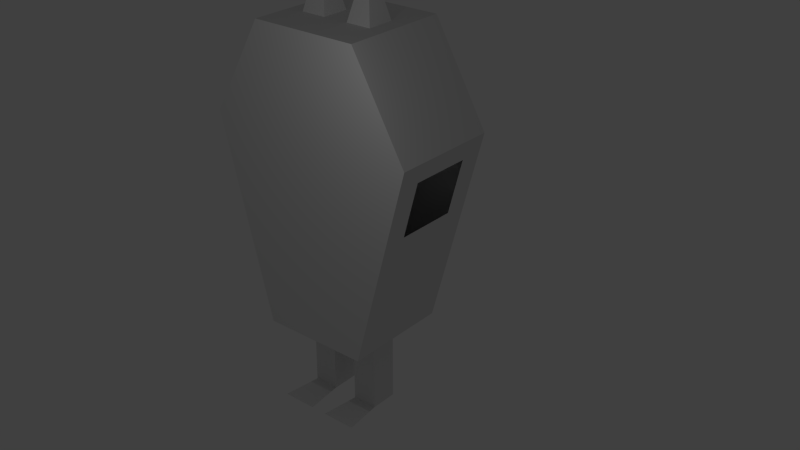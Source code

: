 # Source: untitled.blend  (saved by Blender 2.71.0; exported with 4.5.12 LTS)
import bpy
from mathutils import Matrix  # noqa: F401  (used for matrix-valued properties, if any)

bpy.ops.wm.read_factory_settings(use_empty=True)
scene = bpy.context.scene
scene.name = 'Scene'

# ---- collections
col_collection_1 = bpy.data.collections.new('Collection 1'); scene.collection.children.link(col_collection_1)
col_collection_1.hide_render = True
col_collection_1.hide_viewport = True
col_collection_2 = bpy.data.collections.new('Collection 2'); scene.collection.children.link(col_collection_2)
col_collection_2.hide_render = True
col_collection_2.hide_viewport = True
col_collection_3 = bpy.data.collections.new('Collection 3'); scene.collection.children.link(col_collection_3)

# ---- materials (node trees are filled in below, after node groups)
mat_material = bpy.data.materials.new('Material')
mat_material.alpha_threshold = 0.0
mat_material.use_transparent_shadow = False
mat_material.diffuse_color = (0.8, 0.763, 0.3201, 1.0)
mat_material.roughness = 0.5
mat_material.specular_intensity = 0.0
mat_material.line_color = (0.0, 0.0, 0.0, 0.6696)
mat_test = bpy.data.materials.new('test')
mat_test.alpha_threshold = 0.0
mat_test.use_transparent_shadow = False
mat_test.roughness = 0.5
mat_test.line_color = (0.0, 0.0, 0.0, 1.0)
mat_test_001 = bpy.data.materials.new('test.001')
mat_test_001.alpha_threshold = 0.0
mat_test_001.use_transparent_shadow = False
mat_test_001.roughness = 0.5
mat_test_001.line_color = (0.0, 0.0, 0.0, 1.0)

# ---- material node trees

# ---- world
world_world = bpy.data.worlds.new('World'); scene.world = world_world
world_world.color = (0.05088, 0.05088, 0.05088)
world_world.use_sun_shadow = False
world_world.sun_shadow_jitter_overblur = 0.0
world_world.cycles.sampling_method = 'MANUAL'
world_world.cycles.sample_map_resolution = 256

# ---- lights
light_lamp = bpy.data.lights.new('Lamp', 'POINT')
light_lamp.transmission_factor = 0.0
light_lamp.cutoff_distance = 30.0
light_lamp.energy = 100.0
light_lamp.shadow_buffer_clip_start = 1.001
light_lamp.shadow_soft_size = 0.1
light_lamp.shadow_maximum_resolution = 0.006
light_lamp.use_absolute_resolution = True
light_lamp.cycles.use_multiple_importance_sampling = False
light_lamp_001 = bpy.data.lights.new('Lamp.001', 'POINT')
light_lamp_001.transmission_factor = 0.0
light_lamp_001.cutoff_distance = 30.0
light_lamp_001.energy = 100.0
light_lamp_001.shadow_buffer_clip_start = 1.001
light_lamp_001.shadow_soft_size = 0.1
light_lamp_001.shadow_maximum_resolution = 0.006
light_lamp_001.use_absolute_resolution = True
light_lamp_001.cycles.use_multiple_importance_sampling = False

# ---- meshes
me_plane = bpy.data.meshes.new('Plane')
me_plane.from_pydata([(-1.0, -1.0, 0.0), (1.0, -1.0, 0.0), (-1.0, 1.0, 0.0), (1.0, 1.0, 0.0)], [], [(0, 1, 3, 2)])
me_plane.materials.append(mat_material)
me_plane.use_remesh_preserve_volume = False
me_plane.use_remesh_preserve_attributes = False
me_plane.use_mirror_vertex_groups = False
me_plane.update()
me_cube = bpy.data.meshes.new('Cube')
me_cube.from_pydata([(2.0, 2.0, -4.0), (2.0, -2.0, -4.0), (2.0, 2.0, 7.0), (2.0, -2.0, 7.0), (4.0, 2.0, 3.5), (4.0, -2.0, 3.5), (3.813, 2.0, 2.798), (3.267, 2.0, 0.75), (3.813, -2.0, 2.798), (3.267, -2.0, 0.75), (2.0, 1.133, 7.0), (2.0, -1.133, 7.0), (2.0, -1.133, -4.0), (2.0, 1.133, -4.0), (4.0, -1.133, 3.5), (4.0, 1.133, 3.5), (3.813, -1.133, 2.798), (3.813, 1.133, 2.798), (3.267, -1.133, 0.75), (3.267, 1.133, 0.75), (0.4691, 2.0, 7.0), (1.407, 2.0, 7.0), (1.407, 2.0, -4.0), (0.4691, 2.0, -4.0), (1.407, -2.0, 7.0), (0.4691, -2.0, 7.0), (0.4691, -2.0, -4.0), (1.407, -2.0, -4.0), (2.815, 2.0, 3.5), (0.9382, 2.0, 3.5), (0.9382, -2.0, 3.5), (2.815, -2.0, 3.5), (2.683, 2.0, 2.798), (0.8943, 2.0, 2.798), (2.299, 2.0, 0.75), (0.7662, 2.0, 0.75), (0.8943, -2.0, 2.798), (2.683, -2.0, 2.798), (0.7662, -2.0, 0.75), (2.299, -2.0, 0.75), (0.4691, -1.133, -4.0), (1.407, -1.133, -4.0), (0.4691, 1.133, -4.0), (1.407, 1.133, -4.0), (1.407, -1.133, 7.0), (0.4691, -1.133, 7.0), (1.407, 1.133, 7.0), (0.4691, 1.133, 7.0), (2.0, -0.5106, 7.0), (2.0, 0.5106, 7.0), (2.0, 0.5106, -4.0), (2.0, -0.5106, -4.0), (4.0, 0.5106, 3.5), (4.0, -0.5106, 3.5), (3.813, 0.5106, 2.798), (3.813, -0.5106, 2.798), (3.267, 0.5106, 0.75), (3.267, -0.5106, 0.75), (0.4691, 0.5106, -4.0), (0.4691, -0.5106, -4.0), (1.407, 0.5106, -4.0), (1.407, -0.5106, -4.0), (1.407, 0.5106, 7.0), (1.407, -0.5106, 7.0), (0.4691, 0.5106, 7.0), (0.4691, -0.5106, 7.0), (0.9382, 0.0, 9.095), (0.4691, 0.5106, -7.0), (0.4691, -0.5106, -7.0), (1.407, 0.5106, -7.0), (1.407, -0.5106, -7.0), (0.3022, -1.935, -7.0), (1.574, -1.935, -7.0), (3.715, 2.0, 2.431), (3.715, -2.0, 2.431), (3.715, 1.133, 2.431), (3.715, -1.133, 2.431), (0.8714, 2.0, 2.431), (2.614, 2.0, 2.431), (2.614, -2.0, 2.431), (0.8714, -2.0, 2.431), (3.332, 1.133, 0.9946), (3.332, -1.133, 0.9946), (0.7815, 2.0, 0.9946), (2.345, 2.0, 0.9946), (2.345, -2.0, 0.9946), (0.7815, -2.0, 0.9946), (3.332, 2.0, 0.9946), (3.332, -2.0, 0.9946), (-2.0, 2.0, -4.0), (-2.0, -2.0, -4.0), (-2.0, 2.0, 7.0), (-2.0, -2.0, 7.0), (-4.0, 2.0, 3.5), (-4.0, -2.0, 3.5), (-3.813, 2.0, 2.798), (-3.267, 2.0, 0.75), (-3.813, -2.0, 2.798), (-3.267, -2.0, 0.75), (-2.0, 1.133, 7.0), (-2.0, -1.133, 7.0), (-2.0, -1.133, -4.0), (-2.0, 1.133, -4.0), (-4.0, -1.133, 3.5), (-4.0, 1.133, 3.5), (-3.813, -1.133, 2.798), (-3.813, 1.133, 2.798), (-3.267, -1.133, 0.75), (-3.267, 1.133, 0.75), (-0.4691, 2.0, 7.0), (-1.407, 2.0, 7.0), (-1.407, 2.0, -4.0), (-0.4691, 2.0, -4.0), (-1.407, -2.0, 7.0), (-0.4691, -2.0, 7.0), (-0.4691, -2.0, -4.0), (-1.407, -2.0, -4.0), (-2.815, 2.0, 3.5), (-0.9382, 2.0, 3.5), (-0.9382, -2.0, 3.5), (-2.815, -2.0, 3.5), (-2.683, 2.0, 2.798), (-0.8943, 2.0, 2.798), (-2.299, 2.0, 0.75), (-0.7662, 2.0, 0.75), (-0.8943, -2.0, 2.798), (-2.683, -2.0, 2.798), (-0.7662, -2.0, 0.75), (-2.299, -2.0, 0.75), (-0.4691, -1.133, -4.0), (-1.407, -1.133, -4.0), (-0.4691, 1.133, -4.0), (-1.407, 1.133, -4.0), (-1.407, -1.133, 7.0), (-0.4691, -1.133, 7.0), (-1.407, 1.133, 7.0), (-0.4691, 1.133, 7.0), (-2.0, -0.5106, 7.0), (-2.0, 0.5106, 7.0), (-2.0, 0.5106, -4.0), (-2.0, -0.5106, -4.0), (-4.0, 0.5106, 3.5), (-4.0, -0.5106, 3.5), (-3.813, 0.5106, 2.798), (-3.813, -0.5106, 2.798), (-3.267, 0.5106, 0.75), (-3.267, -0.5106, 0.75), (-0.4691, 0.5106, -4.0), (-0.4691, -0.5106, -4.0), (-1.407, 0.5106, -4.0), (-1.407, -0.5106, -4.0), (-1.407, 0.5106, 7.0), (-1.407, -0.5106, 7.0), (-0.4691, 0.5106, 7.0), (-0.4691, -0.5106, 7.0), (0.0, 2.0, 7.0), (0.0, 2.0, -4.0), (0.0, -2.0, 7.0), (0.0, -2.0, -4.0), (0.0, 2.0, 3.5), (0.0, -2.0, 3.5), (0.0, 2.0, 2.798), (0.0, 2.0, 0.75), (0.0, -2.0, 2.798), (0.0, -2.0, 0.75), (0.0, -1.133, -4.0), (0.0, 1.133, -4.0), (0.0, -1.133, 7.0), (0.0, 1.133, 7.0), (0.0, -0.5106, -4.0), (0.0, 0.5106, -4.0), (0.0, -0.5106, 7.0), (0.0, 0.5106, 7.0), (-0.9382, 0.0, 9.095), (-0.4691, 0.5106, -7.0), (-0.4691, -0.5106, -7.0), (-1.407, 0.5106, -7.0), (-1.407, -0.5106, -7.0), (-0.3022, -1.935, -7.0), (-1.574, -1.935, -7.0), (-3.715, 2.0, 2.431), (-3.715, -2.0, 2.431), (-3.715, 1.133, 2.431), (-3.715, -1.133, 2.431), (-0.8714, 2.0, 2.431), (-2.614, 2.0, 2.431), (-2.614, -2.0, 2.431), (-0.8714, -2.0, 2.431), (0.0, 2.0, 2.431), (0.0, -2.0, 2.431), (-3.332, 1.133, 0.9946), (-3.332, -1.133, 0.9946), (-0.7815, 2.0, 0.9946), (-2.345, 2.0, 0.9946), (-2.345, -2.0, 0.9946), (-0.7815, -2.0, 0.9946), (0.0, 2.0, 0.9946), (0.0, -2.0, 0.9946), (-3.332, 2.0, 0.9946), (-3.332, -2.0, 0.9946)], [], [(34, 7, 0, 22), (18, 9, 1, 12), (43, 22, 0, 13), (21, 2, 4, 28), (11, 3, 5, 14), (28, 4, 6, 32), (84, 87, 7, 34), (14, 5, 8, 16), (82, 88, 9, 18), (7, 19, 13, 0), (57, 18, 12, 51), (27, 41, 12, 1), (60, 43, 13, 50), (2, 10, 15, 4), (48, 11, 14, 53), (4, 15, 17, 6), (53, 14, 16, 55), (87, 81, 19, 7), (162, 35, 23, 156), (35, 34, 22, 23), (9, 39, 27, 1), (39, 38, 26, 27), (166, 156, 23, 42), (42, 23, 22, 43), (10, 2, 21, 46), (46, 21, 20, 47), (155, 20, 29, 159), (20, 21, 28, 29), (3, 24, 31, 5), (24, 25, 30, 31), (159, 29, 33, 161), (29, 28, 32, 33), (196, 83, 35, 162), (83, 84, 34, 35), (5, 31, 37, 8), (31, 30, 36, 37), (88, 85, 39, 9), (85, 86, 38, 39), (158, 165, 40, 26), (26, 40, 41, 27), (170, 166, 42, 58), (58, 42, 43, 60), (3, 11, 44, 24), (24, 44, 45, 25), (49, 10, 46, 62), (62, 46, 47, 64), (19, 56, 50, 13), (56, 57, 51, 50), (41, 61, 51, 12), (61, 60, 50, 51), (10, 49, 52, 15), (49, 48, 53, 52), (15, 52, 54, 17), (52, 53, 55, 54), (165, 169, 59, 40), (169, 170, 58, 59), (40, 59, 61, 41), (58, 60, 69, 67), (11, 48, 63, 44), (48, 49, 62, 63), (44, 63, 65, 45), (38, 164, 158, 26), (47, 20, 155, 168), (25, 157, 160, 30), (30, 160, 163, 36), (86, 197, 164, 38), (25, 45, 167, 157), (64, 47, 168, 172), (45, 65, 171, 167), (65, 64, 172, 171), (68, 67, 69, 70), (61, 59, 68, 70), (60, 61, 70, 69), (59, 58, 67, 68), (70, 68, 71, 72), (32, 6, 73, 78), (16, 8, 74, 76), (6, 17, 75, 73), (161, 33, 77, 188), (33, 32, 78, 77), (8, 37, 79, 74), (37, 36, 80, 79), (36, 163, 189, 80), (78, 73, 87, 84), (76, 74, 88, 82), (73, 75, 81, 87), (188, 77, 83, 196), (77, 78, 84, 83), (74, 79, 85, 88), (79, 80, 86, 85), (80, 189, 197, 86), (123, 111, 89, 96), (107, 101, 90, 98), (132, 102, 89, 111), (110, 117, 93, 91), (100, 103, 94, 92), (117, 121, 95, 93), (193, 123, 96, 198), (103, 105, 97, 94), (191, 107, 98, 199), (96, 89, 102, 108), (146, 140, 101, 107), (116, 90, 101, 130), (149, 139, 102, 132), (91, 93, 104, 99), (137, 142, 103, 100), (93, 95, 106, 104), (142, 144, 105, 103), (198, 96, 108, 190), (162, 156, 112, 124), (124, 112, 111, 123), (98, 90, 116, 128), (128, 116, 115, 127), (166, 131, 112, 156), (131, 132, 111, 112), (99, 135, 110, 91), (135, 136, 109, 110), (155, 159, 118, 109), (109, 118, 117, 110), (92, 94, 120, 113), (113, 120, 119, 114), (159, 161, 122, 118), (118, 122, 121, 117), (196, 162, 124, 192), (192, 124, 123, 193), (94, 97, 126, 120), (120, 126, 125, 119), (199, 98, 128, 194), (194, 128, 127, 195), (158, 115, 129, 165), (115, 116, 130, 129), (170, 147, 131, 166), (147, 149, 132, 131), (92, 113, 133, 100), (113, 114, 134, 133), (138, 151, 135, 99), (151, 153, 136, 135), (108, 102, 139, 145), (145, 139, 140, 146), (130, 101, 140, 150), (150, 140, 139, 149), (99, 104, 141, 138), (138, 141, 142, 137), (104, 106, 143, 141), (141, 143, 144, 142), (165, 129, 148, 169), (169, 148, 147, 170), (129, 130, 150, 148), (147, 174, 176, 149), (100, 133, 152, 137), (137, 152, 151, 138), (133, 134, 154, 152), (127, 115, 158, 164), (136, 168, 155, 109), (114, 119, 160, 157), (119, 125, 163, 160), (195, 127, 164, 197), (114, 157, 167, 134), (153, 172, 168, 136), (134, 167, 171, 154), (154, 171, 172, 153), (175, 177, 176, 174), (150, 177, 175, 148), (149, 176, 177, 150), (148, 175, 174, 147), (177, 179, 178, 175), (121, 185, 180, 95), (105, 183, 181, 97), (95, 180, 182, 106), (161, 188, 184, 122), (122, 184, 185, 121), (97, 181, 186, 126), (126, 186, 187, 125), (125, 187, 189, 163), (185, 193, 198, 180), (183, 191, 199, 181), (180, 198, 190, 182), (188, 196, 192, 184), (184, 192, 193, 185), (181, 199, 194, 186), (186, 194, 195, 187), (187, 195, 197, 189), (151, 173, 153), (154, 173, 152), (153, 173, 154), (152, 173, 151), (62, 64, 66), (65, 63, 66), (64, 65, 66), (63, 62, 66)])
_uv = me_cube.uv_layers.new(name='UVMap')
_uv.uv.foreach_set('vector', [0.5155, 0.7092, 0.4903, 0.7092, 0.5232, 0.5859, 0.5386, 0.5859, 0.3809, 0.7092, 0.3584, 0.7092, 0.3584, 0.5859, 0.3809, 0.5859, 0.2848, 0.5045, 0.2848, 0.482, 0.3002, 0.482, 0.3002, 0.5045, 0.5386, 0.8716, 0.5232, 0.8716, 0.4713, 0.7807, 0.5021, 0.7807, 0.3809, 0.8716, 0.3584, 0.8716, 0.3584, 0.7807, 0.3809, 0.7807, 0.5021, 0.7807, 0.4713, 0.7807, 0.4761, 0.7624, 0.5055, 0.7624, 0.5143, 0.7156, 0.4886, 0.7156, 0.4903, 0.7092, 0.5155, 0.7092, 0.3809, 0.7807, 0.3584, 0.7807, 0.3584, 0.7624, 0.3809, 0.7624, 0.3809, 0.7156, 0.3584, 0.7156, 0.3584, 0.7092, 0.3809, 0.7092, 0.4623, 0.7092, 0.4398, 0.7092, 0.4398, 0.5859, 0.4623, 0.5859, 0.3971, 0.7092, 0.3809, 0.7092, 0.3809, 0.5859, 0.3971, 0.5859, 0.2848, 0.5859, 0.2848, 0.5633, 0.3002, 0.5633, 0.3002, 0.5859, 0.2848, 0.5206, 0.2848, 0.5045, 0.3002, 0.5045, 0.3002, 0.5206, 0.4623, 0.8716, 0.4398, 0.8716, 0.4398, 0.7807, 0.4623, 0.7807, 0.3971, 0.8716, 0.3809, 0.8716, 0.3809, 0.7807, 0.3971, 0.7807, 0.4623, 0.7807, 0.4398, 0.7807, 0.4398, 0.7624, 0.4623, 0.7624, 0.3971, 0.7807, 0.3809, 0.7807, 0.3809, 0.7624, 0.3971, 0.7624, 0.4623, 0.7156, 0.4398, 0.7156, 0.4398, 0.7092, 0.4623, 0.7092, 0.5752, 0.7092, 0.5553, 0.7092, 0.563, 0.5859, 0.5752, 0.5859, 0.5553, 0.7092, 0.5155, 0.7092, 0.5386, 0.5859, 0.563, 0.5859, 0.3331, 0.7092, 0.3079, 0.7092, 0.2848, 0.5859, 0.3002, 0.5859, 0.3079, 0.7092, 0.2681, 0.7092, 0.2604, 0.5859, 0.2848, 0.5859, 0.2482, 0.5045, 0.2482, 0.482, 0.2604, 0.482, 0.2604, 0.5045, 0.2604, 0.5045, 0.2604, 0.482, 0.2848, 0.482, 0.2848, 0.5045, 0.3002, 0.953, 0.3002, 0.9755, 0.2848, 0.9755, 0.2848, 0.953, 0.2848, 0.953, 0.2848, 0.9755, 0.2604, 0.9755, 0.2604, 0.953, 0.5752, 0.8716, 0.563, 0.8716, 0.5508, 0.7807, 0.5752, 0.7807, 0.563, 0.8716, 0.5386, 0.8716, 0.5021, 0.7807, 0.5508, 0.7807, 0.3002, 0.8716, 0.2848, 0.8716, 0.3213, 0.7807, 0.3521, 0.7807, 0.2848, 0.8716, 0.2604, 0.8716, 0.2726, 0.7807, 0.3213, 0.7807, 0.5752, 0.7807, 0.5508, 0.7807, 0.5519, 0.7624, 0.5752, 0.7624, 0.5508, 0.7807, 0.5021, 0.7807, 0.5055, 0.7624, 0.5519, 0.7624, 0.5752, 0.7156, 0.5549, 0.7156, 0.5553, 0.7092, 0.5752, 0.7092, 0.5549, 0.7156, 0.5143, 0.7156, 0.5155, 0.7092, 0.5553, 0.7092, 0.3521, 0.7807, 0.3213, 0.7807, 0.3179, 0.7624, 0.3473, 0.7624, 0.3213, 0.7807, 0.2726, 0.7807, 0.2715, 0.7624, 0.3179, 0.7624, 0.3348, 0.7156, 0.3091, 0.7156, 0.3079, 0.7092, 0.3331, 0.7092, 0.3091, 0.7156, 0.2685, 0.7156, 0.2681, 0.7092, 0.3079, 0.7092, 0.2482, 0.5859, 0.2482, 0.5633, 0.2604, 0.5633, 0.2604, 0.5859, 0.2604, 0.5859, 0.2604, 0.5633, 0.2848, 0.5633, 0.2848, 0.5859, 0.2482, 0.5206, 0.2482, 0.5045, 0.2604, 0.5045, 0.2604, 0.5206, 0.2604, 0.5206, 0.2604, 0.5045, 0.2848, 0.5045, 0.2848, 0.5206, 0.3002, 0.8716, 0.3002, 0.8941, 0.2848, 0.8941, 0.2848, 0.8716, 0.2848, 0.8716, 0.2848, 0.8941, 0.2604, 0.8941, 0.2604, 0.8716, 0.3002, 0.9368, 0.3002, 0.953, 0.2848, 0.953, 0.2848, 0.9368, 0.2848, 0.9368, 0.2848, 0.953, 0.2604, 0.953, 0.2604, 0.9368, 0.4398, 0.7092, 0.4236, 0.7092, 0.4236, 0.5859, 0.4398, 0.5859, 0.4236, 0.7092, 0.3971, 0.7092, 0.3971, 0.5859, 0.4236, 0.5859, 0.2848, 0.5633, 0.2848, 0.5472, 0.3002, 0.5472, 0.3002, 0.5633, 0.2848, 0.5472, 0.2848, 0.5206, 0.3002, 0.5206, 0.3002, 0.5472, 0.4398, 0.8716, 0.4236, 0.8716, 0.4236, 0.7807, 0.4398, 0.7807, 0.4236, 0.8716, 0.3971, 0.8716, 0.3971, 0.7807, 0.4236, 0.7807, 0.4398, 0.7807, 0.4236, 0.7807, 0.4236, 0.7624, 0.4398, 0.7624, 0.4236, 0.7807, 0.3971, 0.7807, 0.3971, 0.7624, 0.4236, 0.7624, 0.2482, 0.5633, 0.2482, 0.5472, 0.2604, 0.5472, 0.2604, 0.5633, 0.2482, 0.5472, 0.2482, 0.5206, 0.2604, 0.5206, 0.2604, 0.5472, 0.2604, 0.5633, 0.2604, 0.5472, 0.2848, 0.5472, 0.2848, 0.5633, 0.517, 0.557, 0.4913, 0.557, 0.4913, 0.4749, 0.517, 0.4749, 0.3002, 0.8941, 0.3002, 0.9103, 0.2848, 0.9103, 0.2848, 0.8941, 0.3002, 0.9103, 0.3002, 0.9368, 0.2848, 0.9368, 0.2848, 0.9103, 0.2848, 0.8941, 0.2848, 0.9103, 0.2604, 0.9103, 0.2604, 0.8941, 0.2681, 0.7092, 0.2482, 0.7092, 0.2482, 0.5859, 0.2604, 0.5859, 0.2604, 0.953, 0.2604, 0.9755, 0.2482, 0.9755, 0.2482, 0.953, 0.2604, 0.8716, 0.2482, 0.8716, 0.2482, 0.7807, 0.2726, 0.7807, 0.2726, 0.7807, 0.2482, 0.7807, 0.2482, 0.7624, 0.2715, 0.7624, 0.2685, 0.7156, 0.2482, 0.7156, 0.2482, 0.7092, 0.2681, 0.7092, 0.2604, 0.8716, 0.2604, 0.8941, 0.2482, 0.8941, 0.2482, 0.8716, 0.2604, 0.9368, 0.2604, 0.953, 0.2482, 0.953, 0.2482, 0.9368, 0.2604, 0.8941, 0.2604, 0.9103, 0.2482, 0.9103, 0.2482, 0.8941, 0.2604, 0.9103, 0.2604, 0.9368, 0.2482, 0.9368, 0.2482, 0.9103, 0.517, 0.4465, 0.517, 0.4744, 0.4913, 0.4744, 0.4913, 0.4465, 0.5706, 0.557, 0.545, 0.557, 0.545, 0.4749, 0.5706, 0.4749, 0.5986, 0.557, 0.5706, 0.557, 0.5706, 0.4749, 0.5986, 0.4749, 0.545, 0.557, 0.517, 0.557, 0.517, 0.4749, 0.545, 0.4749, 0.5709, 0.4749, 0.5452, 0.4749, 0.5406, 0.4359, 0.5754, 0.4359, 0.5055, 0.7624, 0.4761, 0.7624, 0.4787, 0.7529, 0.5073, 0.7529, 0.3809, 0.7624, 0.3584, 0.7624, 0.3584, 0.7529, 0.3809, 0.7529, 0.4623, 0.7624, 0.4398, 0.7624, 0.4398, 0.7529, 0.4623, 0.7529, 0.5752, 0.7624, 0.5519, 0.7624, 0.5525, 0.7529, 0.5752, 0.7529, 0.5519, 0.7624, 0.5055, 0.7624, 0.5073, 0.7529, 0.5525, 0.7529, 0.3473, 0.7624, 0.3179, 0.7624, 0.3161, 0.7529, 0.3447, 0.7529, 0.3179, 0.7624, 0.2715, 0.7624, 0.2709, 0.7529, 0.3161, 0.7529, 0.2715, 0.7624, 0.2482, 0.7624, 0.2482, 0.7529, 0.2709, 0.7529, 0.5073, 0.7529, 0.4787, 0.7529, 0.4886, 0.7156, 0.5143, 0.7156, 0.3809, 0.7529, 0.3584, 0.7529, 0.3584, 0.7156, 0.3809, 0.7156, 0.4623, 0.7529, 0.4398, 0.7529, 0.4398, 0.7156, 0.4623, 0.7156, 0.5752, 0.7529, 0.5525, 0.7529, 0.5549, 0.7156, 0.5752, 0.7156, 0.5525, 0.7529, 0.5073, 0.7529, 0.5143, 0.7156, 0.5549, 0.7156, 0.3447, 0.7529, 0.3161, 0.7529, 0.3091, 0.7156, 0.3348, 0.7156, 0.3161, 0.7529, 0.2709, 0.7529, 0.2685, 0.7156, 0.3091, 0.7156, 0.2709, 0.7529, 0.2482, 0.7529, 0.2482, 0.7156, 0.2685, 0.7156, 0.6349, 0.7092, 0.6117, 0.5859, 0.6271, 0.5859, 0.66, 0.7092, 0.1144, 0.7092, 0.1144, 0.5859, 0.1369, 0.5859, 0.1369, 0.7092, 0.2117, 0.5045, 0.1963, 0.5045, 0.1963, 0.482, 0.2117, 0.482, 0.6117, 0.8716, 0.6483, 0.7807, 0.6791, 0.7807, 0.6271, 0.8716, 0.1144, 0.8716, 0.1144, 0.7807, 0.1369, 0.7807, 0.1369, 0.8716, 0.6483, 0.7807, 0.6449, 0.7624, 0.6742, 0.7624, 0.6791, 0.7807, 0.6361, 0.7156, 0.6349, 0.7092, 0.66, 0.7092, 0.6617, 0.7156, 0.1144, 0.7807, 0.1144, 0.7624, 0.1369, 0.7624, 0.1369, 0.7807, 0.1144, 0.7156, 0.1144, 0.7092, 0.1369, 0.7092, 0.1369, 0.7156, 0.03297, 0.7092, 0.03297, 0.5859, 0.05548, 0.5859, 0.05548, 0.7092, 0.09818, 0.7092, 0.09818, 0.5859, 0.1144, 0.5859, 0.1144, 0.7092, 0.2117, 0.5859, 0.1963, 0.5859, 0.1963, 0.5633, 0.2117, 0.5633, 0.2117, 0.5206, 0.1963, 0.5206, 0.1963, 0.5045, 0.2117, 0.5045, 0.03297, 0.8716, 0.03297, 0.7807, 0.05548, 0.7807, 0.05548, 0.8716, 0.09818, 0.8716, 0.09818, 0.7807, 0.1144, 0.7807, 0.1144, 0.8716, 0.03297, 0.7807, 0.03297, 0.7624, 0.05548, 0.7624, 0.05548, 0.7807, 0.09818, 0.7807, 0.09818, 0.7624, 0.1144, 0.7624, 0.1144, 0.7807, 0.03297, 0.7156, 0.03297, 0.7092, 0.05548, 0.7092, 0.05548, 0.7156, 0.5752, 0.7092, 0.5752, 0.5859, 0.5873, 0.5859, 0.5951, 0.7092, 0.5951, 0.7092, 0.5873, 0.5859, 0.6117, 0.5859, 0.6349, 0.7092, 0.1634, 0.7092, 0.1963, 0.5859, 0.2117, 0.5859, 0.1885, 0.7092, 0.1885, 0.7092, 0.2117, 0.5859, 0.236, 0.5859, 0.2283, 0.7092, 0.2482, 0.5045, 0.236, 0.5045, 0.236, 0.482, 0.2482, 0.482, 0.236, 0.5045, 0.2117, 0.5045, 0.2117, 0.482, 0.236, 0.482, 0.1963, 0.953, 0.2117, 0.953, 0.2117, 0.9755, 0.1963, 0.9755, 0.2117, 0.953, 0.236, 0.953, 0.236, 0.9755, 0.2117, 0.9755, 0.5752, 0.8716, 0.5752, 0.7807, 0.5995, 0.7807, 0.5873, 0.8716, 0.5873, 0.8716, 0.5995, 0.7807, 0.6483, 0.7807, 0.6117, 0.8716, 0.1963, 0.8716, 0.1443, 0.7807, 0.1751, 0.7807, 0.2117, 0.8716, 0.2117, 0.8716, 0.1751, 0.7807, 0.2239, 0.7807, 0.236, 0.8716, 0.5752, 0.7807, 0.5752, 0.7624, 0.5984, 0.7624, 0.5995, 0.7807, 0.5995, 0.7807, 0.5984, 0.7624, 0.6449, 0.7624, 0.6483, 0.7807, 0.5752, 0.7156, 0.5752, 0.7092, 0.5951, 0.7092, 0.5955, 0.7156, 0.5955, 0.7156, 0.5951, 0.7092, 0.6349, 0.7092, 0.6361, 0.7156, 0.1443, 0.7807, 0.1492, 0.7624, 0.1785, 0.7624, 0.1751, 0.7807, 0.1751, 0.7807, 0.1785, 0.7624, 0.225, 0.7624, 0.2239, 0.7807, 0.1617, 0.7156, 0.1634, 0.7092, 0.1885, 0.7092, 0.1873, 0.7156, 0.1873, 0.7156, 0.1885, 0.7092, 0.2283, 0.7092, 0.2279, 0.7156, 0.2482, 0.5859, 0.236, 0.5859, 0.236, 0.5633, 0.2482, 0.5633, 0.236, 0.5859, 0.2117, 0.5859, 0.2117, 0.5633, 0.236, 0.5633, 0.2482, 0.5206, 0.236, 0.5206, 0.236, 0.5045, 0.2482, 0.5045, 0.236, 0.5206, 0.2117, 0.5206, 0.2117, 0.5045, 0.236, 0.5045, 0.1963, 0.8716, 0.2117, 0.8716, 0.2117, 0.8941, 0.1963, 0.8941, 0.2117, 0.8716, 0.236, 0.8716, 0.236, 0.8941, 0.2117, 0.8941, 0.1963, 0.9368, 0.2117, 0.9368, 0.2117, 0.953, 0.1963, 0.953, 0.2117, 0.9368, 0.236, 0.9368, 0.236, 0.953, 0.2117, 0.953, 0.05548, 0.7092, 0.05548, 0.5859, 0.07166, 0.5859, 0.07166, 0.7092, 0.07166, 0.7092, 0.07166, 0.5859, 0.09818, 0.5859, 0.09818, 0.7092, 0.2117, 0.5633, 0.1963, 0.5633, 0.1963, 0.5472, 0.2117, 0.5472, 0.2117, 0.5472, 0.1963, 0.5472, 0.1963, 0.5206, 0.2117, 0.5206, 0.05548, 0.8716, 0.05548, 0.7807, 0.07166, 0.7807, 0.07166, 0.8716, 0.07166, 0.8716, 0.07166, 0.7807, 0.09818, 0.7807, 0.09818, 0.8716, 0.05548, 0.7807, 0.05548, 0.7624, 0.07166, 0.7624, 0.07166, 0.7807, 0.07166, 0.7807, 0.07166, 0.7624, 0.09818, 0.7624, 0.09818, 0.7807, 0.2482, 0.5633, 0.236, 0.5633, 0.236, 0.5472, 0.2482, 0.5472, 0.2482, 0.5472, 0.236, 0.5472, 0.236, 0.5206, 0.2482, 0.5206, 0.236, 0.5633, 0.2117, 0.5633, 0.2117, 0.5472, 0.236, 0.5472, 0.3714, 0.5567, 0.3714, 0.4746, 0.397, 0.4746, 0.397, 0.5567, 0.1963, 0.8941, 0.2117, 0.8941, 0.2117, 0.9103, 0.1963, 0.9103, 0.1963, 0.9103, 0.2117, 0.9103, 0.2117, 0.9368, 0.1963, 0.9368, 0.2117, 0.8941, 0.236, 0.8941, 0.236, 0.9103, 0.2117, 0.9103, 0.2283, 0.7092, 0.236, 0.5859, 0.2482, 0.5859, 0.2482, 0.7092, 0.236, 0.953, 0.2482, 0.953, 0.2482, 0.9755, 0.236, 0.9755, 0.236, 0.8716, 0.2239, 0.7807, 0.2482, 0.7807, 0.2482, 0.8716, 0.2239, 0.7807, 0.225, 0.7624, 0.2482, 0.7624, 0.2482, 0.7807, 0.2279, 0.7156, 0.2283, 0.7092, 0.2482, 0.7092, 0.2482, 0.7156, 0.236, 0.8716, 0.2482, 0.8716, 0.2482, 0.8941, 0.236, 0.8941, 0.236, 0.9368, 0.2482, 0.9368, 0.2482, 0.953, 0.236, 0.953, 0.236, 0.8941, 0.2482, 0.8941, 0.2482, 0.9103, 0.236, 0.9103, 0.236, 0.9103, 0.2482, 0.9103, 0.2482, 0.9368, 0.236, 0.9368, 0.3715, 0.4467, 0.3972, 0.4467, 0.3972, 0.4746, 0.3715, 0.4746, 0.425, 0.5567, 0.425, 0.4746, 0.4507, 0.4746, 0.4507, 0.5567, 0.397, 0.5567, 0.397, 0.4746, 0.425, 0.4746, 0.425, 0.5567, 0.4507, 0.5567, 0.4507, 0.4746, 0.4786, 0.4746, 0.4786, 0.5567, 0.4251, 0.4746, 0.4205, 0.4356, 0.4553, 0.4356, 0.4508, 0.4746, 0.6449, 0.7624, 0.6431, 0.7529, 0.6717, 0.7529, 0.6742, 0.7624, 0.1144, 0.7624, 0.1144, 0.7529, 0.1369, 0.7529, 0.1369, 0.7624, 0.03297, 0.7624, 0.03297, 0.7529, 0.05548, 0.7529, 0.05548, 0.7624, 0.5752, 0.7624, 0.5752, 0.7529, 0.5978, 0.7529, 0.5984, 0.7624, 0.5984, 0.7624, 0.5978, 0.7529, 0.6431, 0.7529, 0.6449, 0.7624, 0.1492, 0.7624, 0.1517, 0.7529, 0.1803, 0.7529, 0.1785, 0.7624, 0.1785, 0.7624, 0.1803, 0.7529, 0.2256, 0.7529, 0.225, 0.7624, 0.225, 0.7624, 0.2256, 0.7529, 0.2482, 0.7529, 0.2482, 0.7624, 0.6431, 0.7529, 0.6361, 0.7156, 0.6617, 0.7156, 0.6717, 0.7529, 0.1144, 0.7529, 0.1144, 0.7156, 0.1369, 0.7156, 0.1369, 0.7529, 0.03297, 0.7529, 0.03297, 0.7156, 0.05548, 0.7156, 0.05548, 0.7529, 0.5752, 0.7529, 0.5752, 0.7156, 0.5955, 0.7156, 0.5978, 0.7529, 0.5978, 0.7529, 0.5955, 0.7156, 0.6361, 0.7156, 0.6431, 0.7529, 0.1517, 0.7529, 0.1617, 0.7156, 0.1873, 0.7156, 0.1803, 0.7529, 0.1803, 0.7529, 0.1873, 0.7156, 0.2279, 0.7156, 0.2256, 0.7529, 0.2256, 0.7529, 0.2279, 0.7156, 0.2482, 0.7156, 0.2482, 0.7529, 0.5817, 0.8889, 0.5817, 0.9803, 0.5431, 0.898, 0.4838, 0.9241, 0.4146, 0.9813, 0.4549, 0.899, 0.376, 0.899, 0.4146, 0.9813, 0.3413, 0.9241, 0.4549, 0.899, 0.4146, 0.9813, 0.4146, 0.8899, 0.376, 0.899, 0.4146, 0.8899, 0.4146, 0.9813, 0.622, 0.898, 0.6509, 0.9232, 0.5817, 0.9803, 0.5817, 0.8889, 0.622, 0.898, 0.5817, 0.9803, 0.5084, 0.9232, 0.5431, 0.898, 0.5817, 0.9803])
me_cube.materials.append(mat_test)
me_cube.use_remesh_preserve_volume = False
me_cube.use_remesh_preserve_attributes = False
me_cube.use_mirror_vertex_groups = False
me_cube.update()
me_cube_001 = bpy.data.meshes.new('Cube.001')
me_cube_001.from_pydata([(2.0, 2.0, -4.0), (2.0, -2.0, -4.0), (2.0, 2.0, 7.0), (2.0, -2.0, 7.0), (4.0, 2.0, 3.5), (4.0, -2.0, 3.5), (3.813, 2.0, 2.798), (3.267, 2.0, 0.75), (3.813, -2.0, 2.798), (3.267, -2.0, 0.75), (2.0, 1.133, 7.0), (2.0, -1.133, 7.0), (2.0, -1.133, -4.0), (2.0, 1.133, -4.0), (4.0, -1.133, 3.5), (4.0, 1.133, 3.5), (3.813, -1.133, 2.798), (3.813, 1.133, 2.798), (3.267, -1.133, 0.75), (3.267, 1.133, 0.75), (0.4691, 2.0, 7.0), (1.407, 2.0, 7.0), (1.407, 2.0, -4.0), (0.4691, 2.0, -4.0), (1.407, -2.0, 7.0), (0.4691, -2.0, 7.0), (0.4691, -2.0, -4.0), (1.407, -2.0, -4.0), (2.815, 2.0, 3.5), (0.9382, 2.0, 3.5), (0.9382, -2.0, 3.5), (2.815, -2.0, 3.5), (2.683, 2.0, 2.798), (0.8943, 2.0, 2.798), (2.299, 2.0, 0.75), (0.7662, 2.0, 0.75), (0.8943, -2.0, 2.798), (2.683, -2.0, 2.798), (0.7662, -2.0, 0.75), (2.299, -2.0, 0.75), (0.4691, -1.133, -4.0), (1.407, -1.133, -4.0), (0.4691, 1.133, -4.0), (1.407, 1.133, -4.0), (1.407, -1.133, 7.0), (0.4691, -1.133, 7.0), (1.407, 1.133, 7.0), (0.4691, 1.133, 7.0), (2.0, -0.5106, 7.0), (2.0, 0.5106, 7.0), (2.0, 0.5106, -4.0), (2.0, -0.5106, -4.0), (4.0, 0.5106, 3.5), (4.0, -0.5106, 3.5), (3.813, 0.5106, 2.798), (3.813, -0.5106, 2.798), (3.267, 0.5106, 0.75), (3.267, -0.5106, 0.75), (0.4691, 0.5106, -4.0), (0.4691, -0.5106, -4.0), (1.407, 0.5106, -4.0), (1.407, -0.5106, -4.0), (1.407, 0.5106, 7.0), (1.407, -0.5106, 7.0), (0.4691, 0.5106, 7.0), (0.4691, -0.5106, 7.0), (0.0, 2.0, 7.0), (0.0, 2.0, -4.0), (0.0, -2.0, 7.0), (0.0, -2.0, -4.0), (0.0, 2.0, 3.5), (0.0, -2.0, 3.5), (-1.192e-07, 2.0, 2.798), (-5.96e-08, 2.0, 0.75), (1.192e-07, -2.0, 2.798), (5.96e-08, -2.0, 0.75), (0.0, -1.133, -4.0), (0.0, 1.133, -4.0), (0.0, -1.133, 7.0), (0.0, 1.133, 7.0), (0.0, -0.5106, -4.0), (0.0, 0.5106, -4.0), (0.0, -0.5106, 7.0), (0.0, 0.5106, 7.0), (5.633, -1.133, 2.625), (5.633, 1.133, 2.625), (4.914, -1.133, 0.75), (4.914, 1.133, 0.75), (5.633, 0.5106, 2.625), (5.633, -0.5106, 2.625), (4.914, 0.5106, 0.75), (4.914, -0.5106, 0.75), (8.624, -1.133, -0.236), (8.624, 1.133, -0.236), (6.084, -1.133, -3.021), (6.084, 1.133, -3.021), (8.624, 0.5106, -0.236), (8.624, -0.5106, -0.236), (6.084, 0.5106, -3.021), (6.084, -0.5106, -3.021), (9.005, -0.764, -1.521), (9.005, 0.764, -1.521), (7.293, -0.764, -3.398), (7.293, 0.764, -3.398), (9.005, 0.3442, -1.521), (9.005, -0.3442, -1.521), (7.293, 0.3442, -3.398), (7.293, -0.3442, -3.398), (0.9382, 0.0, 9.095), (0.9382, 0.0, 9.095), (0.9382, 0.0, 9.095), (0.9382, 0.0, 9.095), (0.4691, 0.5106, -7.0), (0.4691, -0.5106, -7.0), (1.407, 0.5106, -7.0), (1.407, -0.5106, -7.0), (0.3022, -1.935, -7.0), (1.574, -1.935, -7.0), (3.715, 2.0, 2.431), (3.715, -2.0, 2.431), (3.715, 1.133, 2.431), (3.715, -1.133, 2.431), (0.8714, 2.0, 2.431), (2.614, 2.0, 2.431), (2.614, -2.0, 2.431), (0.8714, -2.0, 2.431), (-1.085e-07, 2.0, 2.431), (1.085e-07, -2.0, 2.431), (5.504, 1.133, 2.289), (5.504, -1.133, 2.289), (8.169, 1.133, -0.7353), (8.169, -1.133, -0.7353), (8.698, 0.764, -1.857), (8.698, -0.764, -1.857), (8.698, -0.3442, -1.857), (8.698, 0.3442, -1.857), (3.332, 1.133, 0.9946), (3.332, -1.133, 0.9946), (0.7815, 2.0, 0.9946), (2.345, 2.0, 0.9946), (2.345, -2.0, 0.9946), (0.7815, -2.0, 0.9946), (-6.672e-08, 2.0, 0.9946), (6.672e-08, -2.0, 0.9946), (5.0, 1.133, 0.9739), (5.0, -1.133, 0.9739), (6.388, 1.133, -2.688), (6.388, -1.133, -2.688), (7.497, 0.764, -3.174), (7.497, -0.764, -3.174), (7.497, -0.3442, -3.174), (7.497, 0.3442, -3.174), (3.332, 2.0, 0.9946), (3.332, -2.0, 0.9946), (9.295, -0.3442, -2.307), (7.965, -0.3442, -3.856)], [], [(34, 7, 0, 22), (18, 9, 1, 12), (43, 22, 0, 13), (21, 2, 4, 28), (11, 3, 5, 14), (28, 4, 6, 32), (139, 152, 7, 34), (14, 5, 8, 16), (137, 153, 9, 18), (7, 19, 13, 0), (57, 18, 12, 51), (27, 41, 12, 1), (60, 43, 13, 50), (2, 10, 15, 4), (48, 11, 14, 53), (4, 15, 17, 6), (53, 14, 16, 55), (152, 136, 19, 7), (73, 35, 23, 67), (35, 34, 22, 23), (9, 39, 27, 1), (39, 38, 26, 27), (77, 67, 23, 42), (42, 23, 22, 43), (10, 2, 21, 46), (46, 21, 20, 47), (66, 20, 29, 70), (20, 21, 28, 29), (3, 24, 31, 5), (24, 25, 30, 31), (70, 29, 33, 72), (29, 28, 32, 33), (142, 138, 35, 73), (138, 139, 34, 35), (5, 31, 37, 8), (31, 30, 36, 37), (153, 140, 39, 9), (140, 141, 38, 39), (69, 76, 40, 26), (26, 40, 41, 27), (81, 77, 42, 58), (58, 42, 43, 60), (3, 11, 44, 24), (24, 44, 45, 25), (49, 10, 46, 62), (62, 46, 47, 64), (19, 56, 50, 13), (56, 57, 51, 50), (41, 61, 51, 12), (61, 60, 50, 51), (10, 49, 52, 15), (49, 48, 53, 52), (15, 52, 54, 17), (52, 53, 55, 54), (76, 80, 59, 40), (80, 81, 58, 59), (40, 59, 61, 41), (58, 60, 114, 112), (11, 48, 63, 44), (48, 49, 62, 63), (44, 63, 65, 45), (62, 64, 110, 108), (38, 75, 69, 26), (47, 20, 66, 79), (25, 68, 71, 30), (30, 71, 74, 36), (141, 143, 75, 38), (25, 45, 78, 68), (64, 47, 79, 83), (45, 65, 82, 78), (65, 64, 83, 82), (57, 56, 90, 91), (56, 19, 87, 90), (54, 55, 89, 88), (17, 54, 88, 85), (137, 18, 86, 145), (120, 17, 85, 128), (18, 57, 91, 86), (55, 16, 84, 89), (91, 90, 98, 99), (90, 87, 95, 98), (88, 89, 97, 96), (85, 88, 96, 93), (145, 86, 94, 147), (128, 85, 93, 130), (86, 91, 99, 94), (89, 84, 92, 97), (99, 98, 106, 107), (98, 95, 103, 106), (96, 97, 105, 104), (93, 96, 104, 101), (147, 94, 102, 149), (130, 93, 101, 132), (94, 99, 107, 102), (97, 92, 100, 105), (149, 102, 107, 150), (151, 150, 107, 106), (132, 101, 104, 135), (109, 108, 110, 111), (65, 63, 109, 111), (64, 65, 111, 110), (63, 62, 108, 109), (113, 112, 114, 115), (61, 59, 113, 115), (60, 61, 115, 114), (59, 58, 112, 113), (115, 113, 116, 117), (32, 6, 118, 123), (16, 8, 119, 121), (6, 17, 120, 118), (72, 33, 122, 126), (33, 32, 123, 122), (8, 37, 124, 119), (37, 36, 125, 124), (36, 74, 127, 125), (16, 121, 129, 84), (136, 120, 128, 144), (84, 129, 131, 92), (144, 128, 130, 146), (92, 131, 133, 100), (146, 130, 132, 148), (100, 133, 134, 105), (104, 105, 134, 135), (148, 132, 135, 151), (123, 118, 152, 139), (121, 119, 153, 137), (118, 120, 136, 152), (126, 122, 138, 142), (122, 123, 139, 138), (119, 124, 140, 153), (124, 125, 141, 140), (125, 127, 143, 141), (121, 137, 145, 129), (129, 145, 147, 131), (131, 147, 149, 133), (133, 149, 150, 134), (135, 134, 150, 151), (19, 136, 144, 87), (87, 144, 146, 95), (95, 146, 148, 103), (103, 148, 151, 106), (150, 155, 154, 134)])
me_cube_001.use_remesh_preserve_volume = False
me_cube_001.use_remesh_preserve_attributes = False
me_cube_001.use_mirror_vertex_groups = False
me_cube_001.update()
me_cube_002 = bpy.data.meshes.new('Cube.002')
me_cube_002.from_pydata([(2.0, 2.0, -4.0), (2.0, -2.0, -4.0), (2.0, 2.0, 7.0), (2.0, -2.0, 7.0), (4.0, 2.0, 3.5), (4.0, -2.0, 3.5), (3.813, 2.0, 2.798), (3.267, 2.0, 0.75), (3.813, -2.0, 2.798), (3.267, -2.0, 0.75), (2.0, 1.133, 7.0), (2.0, -1.133, 7.0), (2.0, -1.133, -4.0), (2.0, 1.133, -4.0), (4.0, -1.133, 3.5), (4.0, 1.133, 3.5), (3.813, -1.133, 2.798), (3.813, 1.133, 2.798), (3.267, -1.133, 0.75), (3.267, 1.133, 0.75), (0.4691, 2.0, 7.0), (1.407, 2.0, 7.0), (1.407, 2.0, -4.0), (0.4691, 2.0, -4.0), (1.407, -2.0, 7.0), (0.4691, -2.0, 7.0), (0.4691, -2.0, -4.0), (1.407, -2.0, -4.0), (2.815, 2.0, 3.5), (0.9382, 2.0, 3.5), (0.9382, -2.0, 3.5), (2.815, -2.0, 3.5), (2.683, 2.0, 2.798), (0.8943, 2.0, 2.798), (2.299, 2.0, 0.75), (0.7662, 2.0, 0.75), (0.8943, -2.0, 2.798), (2.683, -2.0, 2.798), (0.7662, -2.0, 0.75), (2.299, -2.0, 0.75), (0.4691, -1.133, -4.0), (1.407, -1.133, -4.0), (0.4691, 1.133, -4.0), (1.407, 1.133, -4.0), (1.407, -1.133, 7.0), (0.4691, -1.133, 7.0), (1.407, 1.133, 7.0), (0.4691, 1.133, 7.0), (2.0, -0.5106, 7.0), (2.0, 0.5106, 7.0), (2.0, 0.5106, -4.0), (2.0, -0.5106, -4.0), (4.0, 0.5106, 3.5), (4.0, -0.5106, 3.5), (3.813, 0.5106, 2.798), (3.813, -0.5106, 2.798), (3.267, 0.5106, 0.75), (3.267, -0.5106, 0.75), (0.4691, 0.5106, -4.0), (0.4691, -0.5106, -4.0), (1.407, 0.5106, -4.0), (1.407, -0.5106, -4.0), (1.407, 0.5106, 7.0), (1.407, -0.5106, 7.0), (0.4691, 0.5106, 7.0), (0.4691, -0.5106, 7.0), (0.9382, 0.0, 9.095), (0.4691, 0.5106, -7.0), (0.4691, -0.5106, -7.0), (1.407, 0.5106, -7.0), (1.407, -0.5106, -7.0), (0.3022, -1.935, -7.0), (1.574, -1.935, -7.0), (3.715, 2.0, 2.431), (3.715, -2.0, 2.431), (3.715, 1.133, 2.431), (3.715, -1.133, 2.431), (0.8714, 2.0, 2.431), (2.614, 2.0, 2.431), (2.614, -2.0, 2.431), (0.8714, -2.0, 2.431), (3.332, 1.133, 0.9946), (3.332, -1.133, 0.9946), (0.7815, 2.0, 0.9946), (2.345, 2.0, 0.9946), (2.345, -2.0, 0.9946), (0.7815, -2.0, 0.9946), (3.332, 2.0, 0.9946), (3.332, -2.0, 0.9946), (-2.0, 2.0, -4.0), (-2.0, -2.0, -4.0), (-2.0, 2.0, 7.0), (-2.0, -2.0, 7.0), (-4.0, 2.0, 3.5), (-4.0, -2.0, 3.5), (-3.813, 2.0, 2.798), (-3.267, 2.0, 0.75), (-3.813, -2.0, 2.798), (-3.267, -2.0, 0.75), (-2.0, 1.133, 7.0), (-2.0, -1.133, 7.0), (-2.0, -1.133, -4.0), (-2.0, 1.133, -4.0), (-4.0, -1.133, 3.5), (-4.0, 1.133, 3.5), (-3.813, -1.133, 2.798), (-3.813, 1.133, 2.798), (-3.267, -1.133, 0.75), (-3.267, 1.133, 0.75), (-0.4691, 2.0, 7.0), (-1.407, 2.0, 7.0), (-1.407, 2.0, -4.0), (-0.4691, 2.0, -4.0), (-1.407, -2.0, 7.0), (-0.4691, -2.0, 7.0), (-0.4691, -2.0, -4.0), (-1.407, -2.0, -4.0), (-2.815, 2.0, 3.5), (-0.9382, 2.0, 3.5), (-0.9382, -2.0, 3.5), (-2.815, -2.0, 3.5), (-2.683, 2.0, 2.798), (-0.8943, 2.0, 2.798), (-2.299, 2.0, 0.75), (-0.7662, 2.0, 0.75), (-0.8943, -2.0, 2.798), (-2.683, -2.0, 2.798), (-0.7662, -2.0, 0.75), (-2.299, -2.0, 0.75), (-0.4691, -1.133, -4.0), (-1.407, -1.133, -4.0), (-0.4691, 1.133, -4.0), (-1.407, 1.133, -4.0), (-1.407, -1.133, 7.0), (-0.4691, -1.133, 7.0), (-1.407, 1.133, 7.0), (-0.4691, 1.133, 7.0), (-2.0, -0.5106, 7.0), (-2.0, 0.5106, 7.0), (-2.0, 0.5106, -4.0), (-2.0, -0.5106, -4.0), (-4.0, 0.5106, 3.5), (-4.0, -0.5106, 3.5), (-3.813, 0.5106, 2.798), (-3.813, -0.5106, 2.798), (-3.267, 0.5106, 0.75), (-3.267, -0.5106, 0.75), (-0.4691, 0.5106, -4.0), (-0.4691, -0.5106, -4.0), (-1.407, 0.5106, -4.0), (-1.407, -0.5106, -4.0), (-1.407, 0.5106, 7.0), (-1.407, -0.5106, 7.0), (-0.4691, 0.5106, 7.0), (-0.4691, -0.5106, 7.0), (0.0, 2.0, 7.0), (0.0, 2.0, -4.0), (0.0, -2.0, 7.0), (0.0, -2.0, -4.0), (0.0, 2.0, 3.5), (0.0, -2.0, 3.5), (0.0, 2.0, 2.798), (0.0, 2.0, 0.75), (0.0, -2.0, 2.798), (0.0, -2.0, 0.75), (0.0, -1.133, -4.0), (0.0, 1.133, -4.0), (0.0, -1.133, 7.0), (0.0, 1.133, 7.0), (0.0, -0.5106, -4.0), (0.0, 0.5106, -4.0), (0.0, -0.5106, 7.0), (0.0, 0.5106, 7.0), (-0.9382, 0.0, 9.095), (-0.4691, 0.5106, -7.0), (-0.4691, -0.5106, -7.0), (-1.407, 0.5106, -7.0), (-1.407, -0.5106, -7.0), (-0.3022, -1.935, -7.0), (-1.574, -1.935, -7.0), (-3.715, 2.0, 2.431), (-3.715, -2.0, 2.431), (-3.715, 1.133, 2.431), (-3.715, -1.133, 2.431), (-0.8714, 2.0, 2.431), (-2.614, 2.0, 2.431), (-2.614, -2.0, 2.431), (-0.8714, -2.0, 2.431), (0.0, 2.0, 2.431), (0.0, -2.0, 2.431), (-3.332, 1.133, 0.9946), (-3.332, -1.133, 0.9946), (-0.7815, 2.0, 0.9946), (-2.345, 2.0, 0.9946), (-2.345, -2.0, 0.9946), (-0.7815, -2.0, 0.9946), (0.0, 2.0, 0.9946), (0.0, -2.0, 0.9946), (-3.332, 2.0, 0.9946), (-3.332, -2.0, 0.9946)], [], [(34, 7, 0, 22), (18, 9, 1, 12), (43, 22, 0, 13), (21, 2, 4, 28), (11, 3, 5, 14), (28, 4, 6, 32), (84, 87, 7, 34), (14, 5, 8, 16), (82, 88, 9, 18), (7, 19, 13, 0), (57, 18, 12, 51), (27, 41, 12, 1), (60, 43, 13, 50), (2, 10, 15, 4), (48, 11, 14, 53), (4, 15, 17, 6), (53, 14, 16, 55), (87, 81, 19, 7), (162, 35, 23, 156), (35, 34, 22, 23), (9, 39, 27, 1), (39, 38, 26, 27), (166, 156, 23, 42), (42, 23, 22, 43), (10, 2, 21, 46), (46, 21, 20, 47), (155, 20, 29, 159), (20, 21, 28, 29), (3, 24, 31, 5), (24, 25, 30, 31), (159, 29, 33, 161), (29, 28, 32, 33), (196, 83, 35, 162), (83, 84, 34, 35), (5, 31, 37, 8), (31, 30, 36, 37), (88, 85, 39, 9), (85, 86, 38, 39), (158, 165, 40, 26), (26, 40, 41, 27), (170, 166, 42, 58), (58, 42, 43, 60), (3, 11, 44, 24), (24, 44, 45, 25), (49, 10, 46, 62), (62, 46, 47, 64), (19, 56, 50, 13), (56, 57, 51, 50), (41, 61, 51, 12), (61, 60, 50, 51), (10, 49, 52, 15), (49, 48, 53, 52), (15, 52, 54, 17), (52, 53, 55, 54), (165, 169, 59, 40), (169, 170, 58, 59), (40, 59, 61, 41), (58, 60, 69, 67), (11, 48, 63, 44), (48, 49, 62, 63), (44, 63, 65, 45), (38, 164, 158, 26), (47, 20, 155, 168), (25, 157, 160, 30), (30, 160, 163, 36), (86, 197, 164, 38), (25, 45, 167, 157), (64, 47, 168, 172), (45, 65, 171, 167), (65, 64, 172, 171), (68, 67, 69, 70), (61, 59, 68, 70), (60, 61, 70, 69), (59, 58, 67, 68), (70, 68, 71, 72), (32, 6, 73, 78), (16, 8, 74, 76), (6, 17, 75, 73), (161, 33, 77, 188), (33, 32, 78, 77), (8, 37, 79, 74), (37, 36, 80, 79), (36, 163, 189, 80), (78, 73, 87, 84), (76, 74, 88, 82), (73, 75, 81, 87), (188, 77, 83, 196), (77, 78, 84, 83), (74, 79, 85, 88), (79, 80, 86, 85), (80, 189, 197, 86), (123, 111, 89, 96), (107, 101, 90, 98), (132, 102, 89, 111), (110, 117, 93, 91), (100, 103, 94, 92), (117, 121, 95, 93), (193, 123, 96, 198), (103, 105, 97, 94), (191, 107, 98, 199), (96, 89, 102, 108), (146, 140, 101, 107), (116, 90, 101, 130), (149, 139, 102, 132), (91, 93, 104, 99), (137, 142, 103, 100), (93, 95, 106, 104), (142, 144, 105, 103), (198, 96, 108, 190), (162, 156, 112, 124), (124, 112, 111, 123), (98, 90, 116, 128), (128, 116, 115, 127), (166, 131, 112, 156), (131, 132, 111, 112), (99, 135, 110, 91), (135, 136, 109, 110), (155, 159, 118, 109), (109, 118, 117, 110), (92, 94, 120, 113), (113, 120, 119, 114), (159, 161, 122, 118), (118, 122, 121, 117), (196, 162, 124, 192), (192, 124, 123, 193), (94, 97, 126, 120), (120, 126, 125, 119), (199, 98, 128, 194), (194, 128, 127, 195), (158, 115, 129, 165), (115, 116, 130, 129), (170, 147, 131, 166), (147, 149, 132, 131), (92, 113, 133, 100), (113, 114, 134, 133), (138, 151, 135, 99), (151, 153, 136, 135), (108, 102, 139, 145), (145, 139, 140, 146), (130, 101, 140, 150), (150, 140, 139, 149), (99, 104, 141, 138), (138, 141, 142, 137), (104, 106, 143, 141), (141, 143, 144, 142), (165, 129, 148, 169), (169, 148, 147, 170), (129, 130, 150, 148), (147, 174, 176, 149), (100, 133, 152, 137), (137, 152, 151, 138), (133, 134, 154, 152), (127, 115, 158, 164), (136, 168, 155, 109), (114, 119, 160, 157), (119, 125, 163, 160), (195, 127, 164, 197), (114, 157, 167, 134), (153, 172, 168, 136), (134, 167, 171, 154), (154, 171, 172, 153), (175, 177, 176, 174), (150, 177, 175, 148), (149, 176, 177, 150), (148, 175, 174, 147), (177, 179, 178, 175), (121, 185, 180, 95), (105, 183, 181, 97), (95, 180, 182, 106), (161, 188, 184, 122), (122, 184, 185, 121), (97, 181, 186, 126), (126, 186, 187, 125), (125, 187, 189, 163), (185, 193, 198, 180), (183, 191, 199, 181), (180, 198, 190, 182), (188, 196, 192, 184), (184, 192, 193, 185), (181, 199, 194, 186), (186, 194, 195, 187), (187, 195, 197, 189), (151, 173, 153), (154, 173, 152), (153, 173, 154), (152, 173, 151), (62, 64, 66), (65, 63, 66), (64, 65, 66), (63, 62, 66)])
_uv = me_cube_002.uv_layers.new(name='UVMap')
_uv.uv.foreach_set('vector', [0.5155, 0.7092, 0.4903, 0.7092, 0.5232, 0.5859, 0.5386, 0.5859, 0.3809, 0.7092, 0.3584, 0.7092, 0.3584, 0.5859, 0.3809, 0.5859, 0.2848, 0.5045, 0.2848, 0.482, 0.3002, 0.482, 0.3002, 0.5045, 0.5386, 0.8716, 0.5232, 0.8716, 0.4713, 0.7807, 0.5021, 0.7807, 0.3809, 0.8716, 0.3584, 0.8716, 0.3584, 0.7807, 0.3809, 0.7807, 0.5021, 0.7807, 0.4713, 0.7807, 0.4761, 0.7624, 0.5055, 0.7624, 0.5143, 0.7156, 0.4886, 0.7156, 0.4903, 0.7092, 0.5155, 0.7092, 0.3809, 0.7807, 0.3584, 0.7807, 0.3584, 0.7624, 0.3809, 0.7624, 0.3809, 0.7156, 0.3584, 0.7156, 0.3584, 0.7092, 0.3809, 0.7092, 0.4623, 0.7092, 0.4398, 0.7092, 0.4398, 0.5859, 0.4623, 0.5859, 0.3971, 0.7092, 0.3809, 0.7092, 0.3809, 0.5859, 0.3971, 0.5859, 0.2848, 0.5859, 0.2848, 0.5633, 0.3002, 0.5633, 0.3002, 0.5859, 0.2848, 0.5206, 0.2848, 0.5045, 0.3002, 0.5045, 0.3002, 0.5206, 0.4623, 0.8716, 0.4398, 0.8716, 0.4398, 0.7807, 0.4623, 0.7807, 0.3971, 0.8716, 0.3809, 0.8716, 0.3809, 0.7807, 0.3971, 0.7807, 0.4623, 0.7807, 0.4398, 0.7807, 0.4398, 0.7624, 0.4623, 0.7624, 0.3971, 0.7807, 0.3809, 0.7807, 0.3809, 0.7624, 0.3971, 0.7624, 0.4623, 0.7156, 0.4398, 0.7156, 0.4398, 0.7092, 0.4623, 0.7092, 0.5752, 0.7092, 0.5553, 0.7092, 0.563, 0.5859, 0.5752, 0.5859, 0.5553, 0.7092, 0.5155, 0.7092, 0.5386, 0.5859, 0.563, 0.5859, 0.3331, 0.7092, 0.3079, 0.7092, 0.2848, 0.5859, 0.3002, 0.5859, 0.3079, 0.7092, 0.2681, 0.7092, 0.2604, 0.5859, 0.2848, 0.5859, 0.2482, 0.5045, 0.2482, 0.482, 0.2604, 0.482, 0.2604, 0.5045, 0.2604, 0.5045, 0.2604, 0.482, 0.2848, 0.482, 0.2848, 0.5045, 0.3002, 0.953, 0.3002, 0.9755, 0.2848, 0.9755, 0.2848, 0.953, 0.2848, 0.953, 0.2848, 0.9755, 0.2604, 0.9755, 0.2604, 0.953, 0.5752, 0.8716, 0.563, 0.8716, 0.5508, 0.7807, 0.5752, 0.7807, 0.563, 0.8716, 0.5386, 0.8716, 0.5021, 0.7807, 0.5508, 0.7807, 0.3002, 0.8716, 0.2848, 0.8716, 0.3213, 0.7807, 0.3521, 0.7807, 0.2848, 0.8716, 0.2604, 0.8716, 0.2726, 0.7807, 0.3213, 0.7807, 0.5752, 0.7807, 0.5508, 0.7807, 0.5519, 0.7624, 0.5752, 0.7624, 0.5508, 0.7807, 0.5021, 0.7807, 0.5055, 0.7624, 0.5519, 0.7624, 0.5752, 0.7156, 0.5549, 0.7156, 0.5553, 0.7092, 0.5752, 0.7092, 0.5549, 0.7156, 0.5143, 0.7156, 0.5155, 0.7092, 0.5553, 0.7092, 0.3521, 0.7807, 0.3213, 0.7807, 0.3179, 0.7624, 0.3473, 0.7624, 0.3213, 0.7807, 0.2726, 0.7807, 0.2715, 0.7624, 0.3179, 0.7624, 0.3348, 0.7156, 0.3091, 0.7156, 0.3079, 0.7092, 0.3331, 0.7092, 0.3091, 0.7156, 0.2685, 0.7156, 0.2681, 0.7092, 0.3079, 0.7092, 0.2482, 0.5859, 0.2482, 0.5633, 0.2604, 0.5633, 0.2604, 0.5859, 0.2604, 0.5859, 0.2604, 0.5633, 0.2848, 0.5633, 0.2848, 0.5859, 0.2482, 0.5206, 0.2482, 0.5045, 0.2604, 0.5045, 0.2604, 0.5206, 0.2604, 0.5206, 0.2604, 0.5045, 0.2848, 0.5045, 0.2848, 0.5206, 0.3002, 0.8716, 0.3002, 0.8941, 0.2848, 0.8941, 0.2848, 0.8716, 0.2848, 0.8716, 0.2848, 0.8941, 0.2604, 0.8941, 0.2604, 0.8716, 0.3002, 0.9368, 0.3002, 0.953, 0.2848, 0.953, 0.2848, 0.9368, 0.2848, 0.9368, 0.2848, 0.953, 0.2604, 0.953, 0.2604, 0.9368, 0.4398, 0.7092, 0.4236, 0.7092, 0.4236, 0.5859, 0.4398, 0.5859, 0.4236, 0.7092, 0.3971, 0.7092, 0.3971, 0.5859, 0.4236, 0.5859, 0.2848, 0.5633, 0.2848, 0.5472, 0.3002, 0.5472, 0.3002, 0.5633, 0.2848, 0.5472, 0.2848, 0.5206, 0.3002, 0.5206, 0.3002, 0.5472, 0.4398, 0.8716, 0.4236, 0.8716, 0.4236, 0.7807, 0.4398, 0.7807, 0.4236, 0.8716, 0.3971, 0.8716, 0.3971, 0.7807, 0.4236, 0.7807, 0.4398, 0.7807, 0.4236, 0.7807, 0.4236, 0.7624, 0.4398, 0.7624, 0.4236, 0.7807, 0.3971, 0.7807, 0.3971, 0.7624, 0.4236, 0.7624, 0.2482, 0.5633, 0.2482, 0.5472, 0.2604, 0.5472, 0.2604, 0.5633, 0.2482, 0.5472, 0.2482, 0.5206, 0.2604, 0.5206, 0.2604, 0.5472, 0.2604, 0.5633, 0.2604, 0.5472, 0.2848, 0.5472, 0.2848, 0.5633, 0.517, 0.557, 0.4913, 0.557, 0.4913, 0.4749, 0.517, 0.4749, 0.3002, 0.8941, 0.3002, 0.9103, 0.2848, 0.9103, 0.2848, 0.8941, 0.3002, 0.9103, 0.3002, 0.9368, 0.2848, 0.9368, 0.2848, 0.9103, 0.2848, 0.8941, 0.2848, 0.9103, 0.2604, 0.9103, 0.2604, 0.8941, 0.2681, 0.7092, 0.2482, 0.7092, 0.2482, 0.5859, 0.2604, 0.5859, 0.2604, 0.953, 0.2604, 0.9755, 0.2482, 0.9755, 0.2482, 0.953, 0.2604, 0.8716, 0.2482, 0.8716, 0.2482, 0.7807, 0.2726, 0.7807, 0.2726, 0.7807, 0.2482, 0.7807, 0.2482, 0.7624, 0.2715, 0.7624, 0.2685, 0.7156, 0.2482, 0.7156, 0.2482, 0.7092, 0.2681, 0.7092, 0.2604, 0.8716, 0.2604, 0.8941, 0.2482, 0.8941, 0.2482, 0.8716, 0.2604, 0.9368, 0.2604, 0.953, 0.2482, 0.953, 0.2482, 0.9368, 0.2604, 0.8941, 0.2604, 0.9103, 0.2482, 0.9103, 0.2482, 0.8941, 0.2604, 0.9103, 0.2604, 0.9368, 0.2482, 0.9368, 0.2482, 0.9103, 0.517, 0.4465, 0.517, 0.4744, 0.4913, 0.4744, 0.4913, 0.4465, 0.5706, 0.557, 0.545, 0.557, 0.545, 0.4749, 0.5706, 0.4749, 0.5986, 0.557, 0.5706, 0.557, 0.5706, 0.4749, 0.5986, 0.4749, 0.545, 0.557, 0.517, 0.557, 0.517, 0.4749, 0.545, 0.4749, 0.5709, 0.4749, 0.5452, 0.4749, 0.5406, 0.4359, 0.5754, 0.4359, 0.5055, 0.7624, 0.4761, 0.7624, 0.4787, 0.7529, 0.5073, 0.7529, 0.3809, 0.7624, 0.3584, 0.7624, 0.3584, 0.7529, 0.3809, 0.7529, 0.4623, 0.7624, 0.4398, 0.7624, 0.4398, 0.7529, 0.4623, 0.7529, 0.5752, 0.7624, 0.5519, 0.7624, 0.5525, 0.7529, 0.5752, 0.7529, 0.5519, 0.7624, 0.5055, 0.7624, 0.5073, 0.7529, 0.5525, 0.7529, 0.3473, 0.7624, 0.3179, 0.7624, 0.3161, 0.7529, 0.3447, 0.7529, 0.3179, 0.7624, 0.2715, 0.7624, 0.2709, 0.7529, 0.3161, 0.7529, 0.2715, 0.7624, 0.2482, 0.7624, 0.2482, 0.7529, 0.2709, 0.7529, 0.5073, 0.7529, 0.4787, 0.7529, 0.4886, 0.7156, 0.5143, 0.7156, 0.3809, 0.7529, 0.3584, 0.7529, 0.3584, 0.7156, 0.3809, 0.7156, 0.4623, 0.7529, 0.4398, 0.7529, 0.4398, 0.7156, 0.4623, 0.7156, 0.5752, 0.7529, 0.5525, 0.7529, 0.5549, 0.7156, 0.5752, 0.7156, 0.5525, 0.7529, 0.5073, 0.7529, 0.5143, 0.7156, 0.5549, 0.7156, 0.3447, 0.7529, 0.3161, 0.7529, 0.3091, 0.7156, 0.3348, 0.7156, 0.3161, 0.7529, 0.2709, 0.7529, 0.2685, 0.7156, 0.3091, 0.7156, 0.2709, 0.7529, 0.2482, 0.7529, 0.2482, 0.7156, 0.2685, 0.7156, 0.6349, 0.7092, 0.6117, 0.5859, 0.6271, 0.5859, 0.66, 0.7092, 0.1144, 0.7092, 0.1144, 0.5859, 0.1369, 0.5859, 0.1369, 0.7092, 0.2117, 0.5045, 0.1963, 0.5045, 0.1963, 0.482, 0.2117, 0.482, 0.6117, 0.8716, 0.6483, 0.7807, 0.6791, 0.7807, 0.6271, 0.8716, 0.1144, 0.8716, 0.1144, 0.7807, 0.1369, 0.7807, 0.1369, 0.8716, 0.6483, 0.7807, 0.6449, 0.7624, 0.6742, 0.7624, 0.6791, 0.7807, 0.6361, 0.7156, 0.6349, 0.7092, 0.66, 0.7092, 0.6617, 0.7156, 0.1144, 0.7807, 0.1144, 0.7624, 0.1369, 0.7624, 0.1369, 0.7807, 0.1144, 0.7156, 0.1144, 0.7092, 0.1369, 0.7092, 0.1369, 0.7156, 0.03297, 0.7092, 0.03297, 0.5859, 0.05548, 0.5859, 0.05548, 0.7092, 0.09818, 0.7092, 0.09818, 0.5859, 0.1144, 0.5859, 0.1144, 0.7092, 0.2117, 0.5859, 0.1963, 0.5859, 0.1963, 0.5633, 0.2117, 0.5633, 0.2117, 0.5206, 0.1963, 0.5206, 0.1963, 0.5045, 0.2117, 0.5045, 0.03297, 0.8716, 0.03297, 0.7807, 0.05548, 0.7807, 0.05548, 0.8716, 0.09818, 0.8716, 0.09818, 0.7807, 0.1144, 0.7807, 0.1144, 0.8716, 0.03297, 0.7807, 0.03297, 0.7624, 0.05548, 0.7624, 0.05548, 0.7807, 0.09818, 0.7807, 0.09818, 0.7624, 0.1144, 0.7624, 0.1144, 0.7807, 0.03297, 0.7156, 0.03297, 0.7092, 0.05548, 0.7092, 0.05548, 0.7156, 0.5752, 0.7092, 0.5752, 0.5859, 0.5873, 0.5859, 0.5951, 0.7092, 0.5951, 0.7092, 0.5873, 0.5859, 0.6117, 0.5859, 0.6349, 0.7092, 0.1634, 0.7092, 0.1963, 0.5859, 0.2117, 0.5859, 0.1885, 0.7092, 0.1885, 0.7092, 0.2117, 0.5859, 0.236, 0.5859, 0.2283, 0.7092, 0.2482, 0.5045, 0.236, 0.5045, 0.236, 0.482, 0.2482, 0.482, 0.236, 0.5045, 0.2117, 0.5045, 0.2117, 0.482, 0.236, 0.482, 0.1963, 0.953, 0.2117, 0.953, 0.2117, 0.9755, 0.1963, 0.9755, 0.2117, 0.953, 0.236, 0.953, 0.236, 0.9755, 0.2117, 0.9755, 0.5752, 0.8716, 0.5752, 0.7807, 0.5995, 0.7807, 0.5873, 0.8716, 0.5873, 0.8716, 0.5995, 0.7807, 0.6483, 0.7807, 0.6117, 0.8716, 0.1963, 0.8716, 0.1443, 0.7807, 0.1751, 0.7807, 0.2117, 0.8716, 0.2117, 0.8716, 0.1751, 0.7807, 0.2239, 0.7807, 0.236, 0.8716, 0.5752, 0.7807, 0.5752, 0.7624, 0.5984, 0.7624, 0.5995, 0.7807, 0.5995, 0.7807, 0.5984, 0.7624, 0.6449, 0.7624, 0.6483, 0.7807, 0.5752, 0.7156, 0.5752, 0.7092, 0.5951, 0.7092, 0.5955, 0.7156, 0.5955, 0.7156, 0.5951, 0.7092, 0.6349, 0.7092, 0.6361, 0.7156, 0.1443, 0.7807, 0.1492, 0.7624, 0.1785, 0.7624, 0.1751, 0.7807, 0.1751, 0.7807, 0.1785, 0.7624, 0.225, 0.7624, 0.2239, 0.7807, 0.1617, 0.7156, 0.1634, 0.7092, 0.1885, 0.7092, 0.1873, 0.7156, 0.1873, 0.7156, 0.1885, 0.7092, 0.2283, 0.7092, 0.2279, 0.7156, 0.2482, 0.5859, 0.236, 0.5859, 0.236, 0.5633, 0.2482, 0.5633, 0.236, 0.5859, 0.2117, 0.5859, 0.2117, 0.5633, 0.236, 0.5633, 0.2482, 0.5206, 0.236, 0.5206, 0.236, 0.5045, 0.2482, 0.5045, 0.236, 0.5206, 0.2117, 0.5206, 0.2117, 0.5045, 0.236, 0.5045, 0.1963, 0.8716, 0.2117, 0.8716, 0.2117, 0.8941, 0.1963, 0.8941, 0.2117, 0.8716, 0.236, 0.8716, 0.236, 0.8941, 0.2117, 0.8941, 0.1963, 0.9368, 0.2117, 0.9368, 0.2117, 0.953, 0.1963, 0.953, 0.2117, 0.9368, 0.236, 0.9368, 0.236, 0.953, 0.2117, 0.953, 0.05548, 0.7092, 0.05548, 0.5859, 0.07166, 0.5859, 0.07166, 0.7092, 0.07166, 0.7092, 0.07166, 0.5859, 0.09818, 0.5859, 0.09818, 0.7092, 0.2117, 0.5633, 0.1963, 0.5633, 0.1963, 0.5472, 0.2117, 0.5472, 0.2117, 0.5472, 0.1963, 0.5472, 0.1963, 0.5206, 0.2117, 0.5206, 0.05548, 0.8716, 0.05548, 0.7807, 0.07166, 0.7807, 0.07166, 0.8716, 0.07166, 0.8716, 0.07166, 0.7807, 0.09818, 0.7807, 0.09818, 0.8716, 0.05548, 0.7807, 0.05548, 0.7624, 0.07166, 0.7624, 0.07166, 0.7807, 0.07166, 0.7807, 0.07166, 0.7624, 0.09818, 0.7624, 0.09818, 0.7807, 0.2482, 0.5633, 0.236, 0.5633, 0.236, 0.5472, 0.2482, 0.5472, 0.2482, 0.5472, 0.236, 0.5472, 0.236, 0.5206, 0.2482, 0.5206, 0.236, 0.5633, 0.2117, 0.5633, 0.2117, 0.5472, 0.236, 0.5472, 0.3714, 0.5567, 0.3714, 0.4746, 0.397, 0.4746, 0.397, 0.5567, 0.1963, 0.8941, 0.2117, 0.8941, 0.2117, 0.9103, 0.1963, 0.9103, 0.1963, 0.9103, 0.2117, 0.9103, 0.2117, 0.9368, 0.1963, 0.9368, 0.2117, 0.8941, 0.236, 0.8941, 0.236, 0.9103, 0.2117, 0.9103, 0.2283, 0.7092, 0.236, 0.5859, 0.2482, 0.5859, 0.2482, 0.7092, 0.236, 0.953, 0.2482, 0.953, 0.2482, 0.9755, 0.236, 0.9755, 0.236, 0.8716, 0.2239, 0.7807, 0.2482, 0.7807, 0.2482, 0.8716, 0.2239, 0.7807, 0.225, 0.7624, 0.2482, 0.7624, 0.2482, 0.7807, 0.2279, 0.7156, 0.2283, 0.7092, 0.2482, 0.7092, 0.2482, 0.7156, 0.236, 0.8716, 0.2482, 0.8716, 0.2482, 0.8941, 0.236, 0.8941, 0.236, 0.9368, 0.2482, 0.9368, 0.2482, 0.953, 0.236, 0.953, 0.236, 0.8941, 0.2482, 0.8941, 0.2482, 0.9103, 0.236, 0.9103, 0.236, 0.9103, 0.2482, 0.9103, 0.2482, 0.9368, 0.236, 0.9368, 0.3715, 0.4467, 0.3972, 0.4467, 0.3972, 0.4746, 0.3715, 0.4746, 0.425, 0.5567, 0.425, 0.4746, 0.4507, 0.4746, 0.4507, 0.5567, 0.397, 0.5567, 0.397, 0.4746, 0.425, 0.4746, 0.425, 0.5567, 0.4507, 0.5567, 0.4507, 0.4746, 0.4786, 0.4746, 0.4786, 0.5567, 0.4251, 0.4746, 0.4205, 0.4356, 0.4553, 0.4356, 0.4508, 0.4746, 0.6449, 0.7624, 0.6431, 0.7529, 0.6717, 0.7529, 0.6742, 0.7624, 0.1144, 0.7624, 0.1144, 0.7529, 0.1369, 0.7529, 0.1369, 0.7624, 0.03297, 0.7624, 0.03297, 0.7529, 0.05548, 0.7529, 0.05548, 0.7624, 0.5752, 0.7624, 0.5752, 0.7529, 0.5978, 0.7529, 0.5984, 0.7624, 0.5984, 0.7624, 0.5978, 0.7529, 0.6431, 0.7529, 0.6449, 0.7624, 0.1492, 0.7624, 0.1517, 0.7529, 0.1803, 0.7529, 0.1785, 0.7624, 0.1785, 0.7624, 0.1803, 0.7529, 0.2256, 0.7529, 0.225, 0.7624, 0.225, 0.7624, 0.2256, 0.7529, 0.2482, 0.7529, 0.2482, 0.7624, 0.6431, 0.7529, 0.6361, 0.7156, 0.6617, 0.7156, 0.6717, 0.7529, 0.1144, 0.7529, 0.1144, 0.7156, 0.1369, 0.7156, 0.1369, 0.7529, 0.03297, 0.7529, 0.03297, 0.7156, 0.05548, 0.7156, 0.05548, 0.7529, 0.5752, 0.7529, 0.5752, 0.7156, 0.5955, 0.7156, 0.5978, 0.7529, 0.5978, 0.7529, 0.5955, 0.7156, 0.6361, 0.7156, 0.6431, 0.7529, 0.1517, 0.7529, 0.1617, 0.7156, 0.1873, 0.7156, 0.1803, 0.7529, 0.1803, 0.7529, 0.1873, 0.7156, 0.2279, 0.7156, 0.2256, 0.7529, 0.2256, 0.7529, 0.2279, 0.7156, 0.2482, 0.7156, 0.2482, 0.7529, 0.5817, 0.8889, 0.5817, 0.9803, 0.5431, 0.898, 0.4838, 0.9241, 0.4146, 0.9813, 0.4549, 0.899, 0.376, 0.899, 0.4146, 0.9813, 0.3413, 0.9241, 0.4549, 0.899, 0.4146, 0.9813, 0.4146, 0.8899, 0.376, 0.899, 0.4146, 0.8899, 0.4146, 0.9813, 0.622, 0.898, 0.6509, 0.9232, 0.5817, 0.9803, 0.5817, 0.8889, 0.622, 0.898, 0.5817, 0.9803, 0.5084, 0.9232, 0.5431, 0.898, 0.5817, 0.9803])
me_cube_002.materials.append(mat_test_001)
me_cube_002.use_remesh_preserve_volume = False
me_cube_002.use_remesh_preserve_attributes = False
me_cube_002.use_mirror_vertex_groups = False
me_cube_002.update()
arm_armature = bpy.data.armatures.new('Armature')  # bones are not reproduced

# ---- objects
ob_plane = bpy.data.objects.new('Plane', me_plane)
ob_cube = bpy.data.objects.new('Cube', me_cube)
ob_lamp = bpy.data.objects.new('Lamp', light_lamp)
ob_cube_001 = bpy.data.objects.new('Cube.001', me_cube_001)
ob_armature = bpy.data.objects.new('Armature', arm_armature)
ob_cube_002 = bpy.data.objects.new('Cube.002', me_cube_002)
ob_lamp_001 = bpy.data.objects.new('Lamp.001', light_lamp_001)

# ---- transforms, parenting, visibility, modifiers, constraints
ob_plane.location = (0.0, 16.04, 0.0)
ob_plane.rotation_euler = (1.571, -0.0, -0.0)
ob_plane.scale = (10.0, 10.0, 1.0)
ob_plane.hide_viewport = True
ob_plane.hide_select = True
ob_plane.lineart.crease_threshold = 0.0
ob_cube.location = (0.0, 0.0, 0.0)
ob_cube.lineart.crease_threshold = 0.0
ob_lamp.location = (4.076, -6.639, 7.743)
ob_lamp.rotation_euler = (0.6503, 0.05522, 1.866)
ob_lamp.lock_rotations_4d = False
ob_lamp.empty_display_type = 'ARROWS'
ob_lamp.color = (0.0, 0.0, 0.0, 0.0)
ob_lamp.lineart.crease_threshold = 0.0
ob_cube_001.location = (0.0, 0.0, 0.0)
ob_cube_001.lineart.crease_threshold = 0.0
_m = ob_cube_001.modifiers.new('Mirror', 'MIRROR')
ob_armature.location = (0.0, 0.0, -2.83)
ob_armature.scale = (5.897, 5.897, 5.897)
ob_armature.lineart.crease_threshold = 0.0
ob_cube_002.parent = ob_armature
ob_cube_002.matrix_parent_inverse = Matrix(((0.1696, 0.0, 0.0, 0.0), (0.0, 0.1696, 0.0, 0.0), (0.0, 0.0, 0.1696, 0.4799), (0.0, 0.0, 0.0, 1.0)))
ob_cube_002.location = (0.0, 0.0, 0.0)
ob_cube_002.lineart.crease_threshold = 0.0
_vg = ob_cube_002.vertex_groups.new(name='Bone')
for _i, _w in zip([0, 1, 2, 3, 4, 5, 6, 7, 8, 9, 10, 11, 12, 13, 14, 15, 16, 17, 18, 19, 20, 21, 22, 23, 24, 25, 26, 27, 28, 29, 30, 31, 32, 33, 34, 35, 36, 37, 38, 39, 40, 41, 42, 43, 44, 45, 46, 47, 48, 49, 50, 51, 52, 53, 54, 55, 56, 57, 58, 59, 62, 63, 64, 65, 66, 73, 74, 75, 76, 77, 78, 79, 80, 81, 82, 83, 84, 85, 86, 87, 88, 89, 90, 91, 92, 93, 94, 95, 96, 97, 98, 99, 100, 101, 102, 103, 104, 105, 106, 107, 108, 109, 110, 111, 112, 113, 114, 115, 116, 117, 118, 119, 120, 121, 122, 123, 124, 125, 126, 127, 128, 129, 130, 131, 132, 133, 134, 135, 136, 137, 138, 139, 140, 141, 142, 143, 144, 145, 146, 147, 148, 151, 152, 153, 154, 155, 156, 157, 158, 159, 160, 161, 162, 163, 164, 165, 166, 167, 168, 169, 170, 171, 172, 173, 180, 181, 182, 183, 184, 185, 186, 187, 188, 189, 190, 191, 192, 193, 194, 195, 196, 197, 198, 199], [0.1022, 0.1097, 0.9937, 0.9939, 0.9791, 0.9787, 0.9688, 0.901, 0.9685, 0.9018, 0.9943, 0.9944, 0.07073, 0.06789, 0.9798, 0.98, 0.9677, 0.9678, 0.8842, 0.8839, 0.9958, 0.9945, 0.1091, 0.1513, 0.9948, 0.9954, 0.1528, 0.1132, 0.9809, 0.9902, 0.9906, 0.9806, 0.9705, 0.9836, 0.9018, 0.9312, 0.9838, 0.9702, 0.9303, 0.9012, 0.1285, 0.06684, 0.1255, 0.06441, 0.9953, 0.9959, 0.9952, 0.9961, 0.9946, 0.9945, 0.04107, 0.04291, 0.9812, 0.9812, 0.9752, 0.9752, 0.8773, 0.8775, 0.03251, 0.04368, 0.9957, 0.9957, 0.9963, 0.9962, 0.9964, 0.9611, 0.9609, 0.9571, 0.957, 0.9784, 0.9631, 0.9627, 0.9787, 0.9005, 0.9008, 0.9443, 0.9168, 0.9165, 0.9437, 0.9135, 0.9139, 0.1022, 0.1097, 0.9937, 0.9939, 0.979, 0.9787, 0.9687, 0.901, 0.9685, 0.9018, 0.9942, 0.9943, 0.07073, 0.06789, 0.9798, 0.98, 0.9677, 0.9678, 0.8842, 0.8839, 0.9958, 0.9945, 0.1091, 0.1513, 0.9948, 0.9954, 0.1528, 0.1132, 0.9809, 0.9902, 0.9906, 0.9806, 0.9705, 0.9836, 0.9018, 0.9312, 0.9838, 0.9702, 0.9303, 0.9012, 0.1285, 0.06684, 0.1255, 0.06441, 0.9953, 0.9959, 0.9952, 0.996, 0.9946, 0.9945, 0.04107, 0.04291, 0.9812, 0.9812, 0.9752, 0.9752, 0.8773, 0.8775, 0.03251, 0.04368, 0.9957, 0.9957, 0.9963, 0.9962, 0.9959, 0.1955, 0.9954, 0.2033, 0.9919, 0.9922, 0.986, 0.9369, 0.9862, 0.9368, 0.2501, 0.2468, 0.996, 0.9961, 0.4187, 0.4158, 0.9963, 0.9963, 0.9964, 0.9611, 0.9609, 0.9571, 0.957, 0.9784, 0.9631, 0.9627, 0.9787, 0.9814, 0.9816, 0.9005, 0.9008, 0.9443, 0.9168, 0.9165, 0.9438, 0.9494, 0.9494, 0.9134, 0.9139]): _vg.add([_i], _w, 'REPLACE')
_vg = ob_cube_002.vertex_groups.new(name='Bone.001')
for _i, _w in zip([0, 1, 6, 7, 8, 9, 12, 13, 16, 17, 18, 19, 22, 23, 26, 27, 32, 34, 35, 37, 38, 39, 40, 41, 42, 43, 50, 51, 56, 57, 58, 59, 60, 61, 69, 73, 74, 75, 76, 78, 79, 81, 82, 83, 84, 85, 86, 87, 88, 89, 90, 101, 102, 111, 112, 115, 116, 129, 130, 131, 132, 147, 148, 156, 158, 162, 164, 165, 166, 169, 170, 196, 197], [0.8331, 0.8204, 0.005765, 0.09021, 0.007058, 0.09131, 0.8919, 0.8966, 0.009111, 0.008338, 0.1094, 0.109, 0.7837, 0.5967, 0.6045, 0.7787, 0.0008736, 0.08585, 0.04714, 0.002243, 0.04679, 0.0878, 0.6826, 0.8601, 0.6853, 0.8638, 0.9341, 0.9324, 0.116, 0.1162, 0.9073, 0.8951, 0.9482, 0.9446, 0.002037, 0.01983, 0.02132, 0.02832, 0.02929, 0.01385, 0.0157, 0.09275, 0.09322, 0.02783, 0.07248, 0.07391, 0.02799, 0.07873, 0.07967, 0.06203, 0.06695, 0.01635, 0.0129, 0.1045, 0.2496, 0.2403, 0.1052, 0.1794, 0.06265, 0.1806, 0.06201, 0.01669, 0.02463, 0.4012, 0.3973, 0.01286, 0.01302, 0.3708, 0.3728, 0.2848, 0.2869, 0.0004704, 0.000476]): _vg.add([_i], _w, 'REPLACE')
_vg = ob_cube_002.vertex_groups.new(name='Bone.003')
for _i, _w in zip([60, 61, 67, 68, 69, 70, 71, 72], [0.0006854, 0.003256, 0.9759, 0.9796, 0.9731, 0.9769, 0.9786, 0.9778]): _vg.add([_i], _w, 'REPLACE')
_vg = ob_cube_002.vertex_groups.new(name='Bone.002')
for _i, _w in zip([0, 1, 12, 13, 22, 23, 26, 27, 40, 41, 42, 43, 58, 59, 89, 90, 95, 96, 97, 98, 101, 102, 105, 106, 107, 108, 111, 112, 115, 116, 121, 123, 124, 126, 127, 128, 129, 130, 131, 132, 139, 140, 145, 146, 147, 148, 149, 150, 156, 158, 162, 164, 165, 166, 169, 170, 176, 180, 181, 182, 183, 185, 186, 190, 191, 192, 193, 194, 195, 196, 197, 198, 199], [0.06203, 0.06695, 0.01635, 0.0129, 0.1045, 0.2496, 0.2403, 0.1052, 0.1794, 0.06265, 0.1806, 0.06201, 0.01669, 0.02463, 0.8331, 0.8204, 0.005762, 0.09021, 0.007058, 0.09131, 0.8919, 0.8966, 0.00911, 0.008335, 0.1094, 0.109, 0.7837, 0.5967, 0.6045, 0.7787, 0.0008713, 0.08585, 0.04714, 0.002244, 0.04679, 0.08781, 0.6826, 0.8601, 0.6853, 0.8638, 0.9341, 0.9324, 0.116, 0.1162, 0.9073, 0.8951, 0.9482, 0.9446, 0.4012, 0.3973, 0.01286, 0.01302, 0.3708, 0.3728, 0.2848, 0.2869, 0.002037, 0.01983, 0.02132, 0.02832, 0.02929, 0.01385, 0.0157, 0.09275, 0.09322, 0.02783, 0.07248, 0.07391, 0.02799, 0.0004704, 0.0004767, 0.07873, 0.07967]): _vg.add([_i], _w, 'REPLACE')
_vg = ob_cube_002.vertex_groups.new(name='Bone.004')
for _i, _w in zip([149, 150, 174, 175, 176, 177, 178, 179], [0.0006854, 0.003256, 0.9759, 0.9796, 0.9731, 0.9769, 0.9786, 0.9778]): _vg.add([_i], _w, 'REPLACE')
_m = ob_cube_002.modifiers.new('Armature', 'ARMATURE')
_m.object = ob_armature
ob_lamp_001.location = (4.076, -6.639, 7.743)
ob_lamp_001.rotation_euler = (0.6503, 0.05522, 1.866)
ob_lamp_001.lock_rotations_4d = False
ob_lamp_001.empty_display_type = 'ARROWS'
ob_lamp_001.color = (0.0, 0.0, 0.0, 0.0)
ob_lamp_001.hide_select = True
ob_lamp_001.lineart.crease_threshold = 0.0

# ---- collection membership
col_collection_1.objects.link(ob_plane)
col_collection_1.objects.link(ob_cube)
col_collection_1.objects.link(ob_lamp)
col_collection_2.objects.link(ob_cube_001)
col_collection_3.objects.link(ob_armature)
col_collection_3.objects.link(ob_cube_002)
col_collection_3.objects.link(ob_lamp_001)

# ---- scene / render settings (as saved in the file)
scene.frame_start = 1; scene.frame_end = 80; scene.frame_set(47)
scene.render.engine = 'BLENDER_EEVEE_NEXT'
scene.render.resolution_percentage = 50
scene.render.dither_intensity = 0.0
scene.cycles.use_denoising = False
scene.cycles.samples = 10
scene.cycles.sampling_pattern = 'TABULATED_SOBOL'
scene.cycles.light_sampling_threshold = 0.0
scene.cycles.use_adaptive_sampling = False
scene.cycles.use_light_tree = False
scene.cycles.blur_glossy = 0.0
scene.cycles.volume_bounces = 1
scene.cycles.pixel_filter_type = 'GAUSSIAN'
scene.cycles.sample_clamp_indirect = 0.0
scene.view_settings.view_transform = 'Standard'
bpy.context.view_layer.update()

# ---- added for rendering (the .blend has no active camera): camera
cam_auto = bpy.data.cameras.new('AutoCamera')
cam_auto.lens = 50.0
cam_auto.sensor_width = 36.0
cam_auto.clip_end = 1000.0
ob_auto_camera = bpy.data.objects.new('AutoCamera', cam_auto)
scene.collection.objects.link(ob_auto_camera)
ob_auto_camera.location = (22.9203, -24.9004, 16.9933)
ob_auto_camera.rotation_euler = (1.09748, -7.21219e-08, 0.694738)
scene.camera = ob_auto_camera
bpy.context.view_layer.update()
